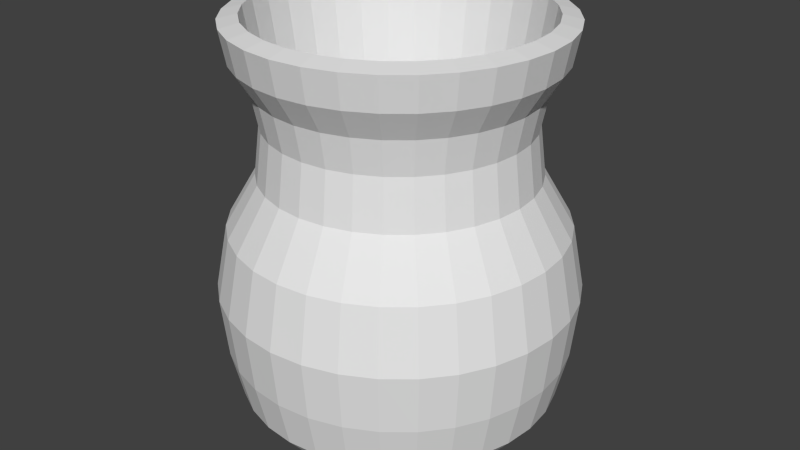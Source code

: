 # Source: vase.blend  (saved by Blender 2.73.0; exported with 4.5.12 LTS)
import bpy
from mathutils import Matrix  # noqa: F401  (used for matrix-valued properties, if any)

bpy.ops.wm.read_factory_settings(use_empty=True)
scene = bpy.context.scene
scene.name = 'Scene'

# ---- collections
col_collection_1 = bpy.data.collections.new('Collection 1'); scene.collection.children.link(col_collection_1)

# ---- world
world_world = bpy.data.worlds.new('World'); scene.world = world_world
world_world.color = (0.05088, 0.05088, 0.05088)
world_world.use_sun_shadow = False
world_world.sun_shadow_jitter_overblur = 0.0
world_world.cycles.sampling_method = 'MANUAL'
world_world.cycles.sample_map_resolution = 256

# ---- meshes
me_cylinder = bpy.data.meshes.new('Cylinder')
me_cylinder.from_pydata([(1.052e-07, 0.1271, 0.0007054), (1.022e-07, 0.1498, 0.451), (0.02479, 0.1246, 0.0007054), (0.02923, 0.1469, 0.451), (0.04863, 0.1174, 0.0007054), (0.05733, 0.1384, 0.451), (0.0706, 0.1057, 0.0007054), (0.08323, 0.1246, 0.451), (0.08986, 0.08986, 0.0007054), (0.1059, 0.1059, 0.451), (0.1057, 0.0706, 0.0007054), (0.1246, 0.08323, 0.451), (0.1174, 0.04863, 0.0007054), (0.1384, 0.05733, 0.451), (0.1246, 0.02479, 0.0007054), (0.1469, 0.02923, 0.451), (0.1271, 2.513e-07, 0.0007054), (0.1498, 2.465e-07, 0.451), (0.1246, -0.02479, 0.0007054), (0.1469, -0.02923, 0.451), (0.1174, -0.04863, 0.0007054), (0.1384, -0.05733, 0.451), (0.1057, -0.0706, 0.0007054), (0.1246, -0.08323, 0.451), (0.08986, -0.08986, 0.0007054), (0.1059, -0.1059, 0.451), (0.0706, -0.1057, 0.0007054), (0.08323, -0.1246, 0.451), (0.04863, -0.1174, 0.0007054), (0.05733, -0.1384, 0.451), (0.02479, -0.1246, 0.0007054), (0.02923, -0.1469, 0.451), (6.375e-08, -0.1271, 0.0007054), (5.341e-08, -0.1498, 0.451), (-0.02479, -0.1246, 0.0007054), (-0.02923, -0.1469, 0.451), (-0.04863, -0.1174, 0.0007054), (-0.05733, -0.1384, 0.451), (-0.0706, -0.1057, 0.0007054), (-0.08323, -0.1246, 0.451), (-0.08986, -0.08986, 0.0007054), (-0.1059, -0.1059, 0.451), (-0.1057, -0.0706, 0.0007054), (-0.1246, -0.08323, 0.451), (-0.1174, -0.04863, 0.0007054), (-0.1384, -0.05733, 0.451), (-0.1246, -0.02479, 0.0007054), (-0.1469, -0.02923, 0.451), (-0.1271, 3.644e-07, 0.0007054), (-0.1498, 3.799e-07, 0.451), (-0.1246, 0.02479, 0.0007054), (-0.1469, 0.02923, 0.451), (-0.1174, 0.04863, 0.0007054), (-0.1384, 0.05733, 0.451), (-0.1057, 0.0706, 0.0007054), (-0.1246, 0.08323, 0.451), (-0.08986, 0.08986, 0.0007054), (-0.1059, 0.1059, 0.451), (-0.0706, 0.1057, 0.0007054), (-0.08323, 0.1246, 0.451), (-0.04863, 0.1174, 0.0007054), (-0.05733, 0.1384, 0.451), (-0.02479, 0.1246, 0.0007054), (-0.02923, 0.1469, 0.451), (1.003e-07, 0.1701, 0.05197), (9.881e-08, 0.182, 0.1032), (9.801e-08, 0.1886, 0.167), (9.96e-08, 0.1755, 0.2343), (9.637e-08, 0.1435, 0.2892), (9.691e-08, 0.1369, 0.3422), (9.631e-08, 0.1442, 0.3795), (1.011e-07, 0.1635, 0.4108), (1e-07, 0.1701, 0.4463), (0.03319, 0.1668, 0.4463), (0.0319, 0.1604, 0.4108), (0.02813, 0.1414, 0.3795), (0.02672, 0.1343, 0.3422), (0.02799, 0.1407, 0.2892), (0.03425, 0.1722, 0.2343), (0.03679, 0.185, 0.167), (0.03551, 0.1785, 0.1032), (0.03318, 0.1668, 0.05197), (0.0651, 0.1572, 0.4463), (0.06258, 0.1511, 0.4108), (0.05517, 0.1332, 0.3795), (0.05241, 0.1265, 0.3422), (0.0549, 0.1325, 0.2892), (0.06718, 0.1622, 0.2343), (0.07217, 0.1742, 0.167), (0.06965, 0.1681, 0.1032), (0.06508, 0.1571, 0.05197), (0.09451, 0.1414, 0.4463), (0.09085, 0.136, 0.4108), (0.0801, 0.1199, 0.3795), (0.07608, 0.1139, 0.3422), (0.0797, 0.1193, 0.2892), (0.09753, 0.146, 0.2343), (0.1048, 0.1568, 0.167), (0.1011, 0.1513, 0.1032), (0.09449, 0.1414, 0.05197), (0.1203, 0.1203, 0.4463), (0.1156, 0.1156, 0.4108), (0.1019, 0.1019, 0.3795), (0.09684, 0.09684, 0.3422), (0.1014, 0.1014, 0.2892), (0.1241, 0.1241, 0.2343), (0.1333, 0.1333, 0.167), (0.1287, 0.1287, 0.1032), (0.1203, 0.1203, 0.05197), (0.1414, 0.09451, 0.4463), (0.136, 0.09085, 0.4108), (0.1199, 0.0801, 0.3795), (0.1139, 0.07608, 0.3422), (0.1193, 0.0797, 0.2892), (0.146, 0.09753, 0.2343), (0.1568, 0.1048, 0.167), (0.1513, 0.1011, 0.1032), (0.1414, 0.09449, 0.05197), (0.1572, 0.0651, 0.4463), (0.1511, 0.06258, 0.4108), (0.1332, 0.05517, 0.3795), (0.1265, 0.05241, 0.3422), (0.1325, 0.0549, 0.2892), (0.1622, 0.06718, 0.2343), (0.1742, 0.07217, 0.167), (0.1681, 0.06965, 0.1032), (0.1571, 0.06508, 0.05197), (0.1668, 0.03319, 0.4463), (0.1604, 0.0319, 0.4108), (0.1414, 0.02813, 0.3795), (0.1343, 0.02672, 0.3422), (0.1407, 0.02799, 0.2892), (0.1722, 0.03425, 0.2343), (0.185, 0.03679, 0.167), (0.1785, 0.03551, 0.1032), (0.1668, 0.03318, 0.05197), (0.1701, 2.422e-07, 0.4463), (0.1635, 2.436e-07, 0.4108), (0.1442, 2.485e-07, 0.3795), (0.1369, 2.5e-07, 0.3422), (0.1435, 2.487e-07, 0.2892), (0.1755, 2.411e-07, 0.2343), (0.1886, 2.384e-07, 0.167), (0.182, 2.398e-07, 0.1032), (0.1701, 2.423e-07, 0.05197), (0.1668, -0.03319, 0.4463), (0.1604, -0.0319, 0.4108), (0.1414, -0.02813, 0.3795), (0.1343, -0.02672, 0.3422), (0.1407, -0.02799, 0.2892), (0.1722, -0.03425, 0.2343), (0.185, -0.03679, 0.167), (0.1785, -0.03551, 0.1032), (0.1668, -0.03318, 0.05197), (0.1572, -0.0651, 0.4463), (0.1511, -0.06258, 0.4108), (0.1332, -0.05517, 0.3795), (0.1265, -0.05241, 0.3422), (0.1325, -0.0549, 0.2892), (0.1622, -0.06718, 0.2343), (0.1742, -0.07217, 0.167), (0.1681, -0.06965, 0.1032), (0.1571, -0.06508, 0.05197), (0.1414, -0.09451, 0.4463), (0.136, -0.09085, 0.4108), (0.1199, -0.0801, 0.3795), (0.1139, -0.07608, 0.3422), (0.1193, -0.0797, 0.2892), (0.146, -0.09752, 0.2343), (0.1568, -0.1048, 0.167), (0.1513, -0.1011, 0.1032), (0.1414, -0.09449, 0.05197), (0.1203, -0.1203, 0.4463), (0.1156, -0.1156, 0.4108), (0.1019, -0.1019, 0.3795), (0.09684, -0.09684, 0.3422), (0.1014, -0.1014, 0.2892), (0.1241, -0.1241, 0.2343), (0.1333, -0.1333, 0.167), (0.1287, -0.1287, 0.1032), (0.1203, -0.1203, 0.05197), (0.09451, -0.1414, 0.4463), (0.09085, -0.136, 0.4108), (0.0801, -0.1199, 0.3795), (0.07608, -0.1139, 0.3422), (0.0797, -0.1193, 0.2892), (0.09753, -0.146, 0.2343), (0.1048, -0.1568, 0.167), (0.1011, -0.1513, 0.1032), (0.09449, -0.1414, 0.05197), (0.0651, -0.1572, 0.4463), (0.06258, -0.1511, 0.4108), (0.05517, -0.1332, 0.3795), (0.05241, -0.1265, 0.3422), (0.0549, -0.1325, 0.2892), (0.06718, -0.1622, 0.2343), (0.07217, -0.1742, 0.167), (0.06965, -0.1681, 0.1032), (0.06508, -0.1571, 0.05197), (0.03319, -0.1668, 0.4463), (0.0319, -0.1604, 0.4108), (0.02813, -0.1414, 0.3795), (0.02672, -0.1343, 0.3422), (0.02799, -0.1407, 0.2892), (0.03425, -0.1722, 0.2343), (0.03679, -0.185, 0.167), (0.03551, -0.1785, 0.1032), (0.03318, -0.1668, 0.05197), (4.457e-08, -0.1701, 0.4463), (4.777e-08, -0.1635, 0.4108), (4.933e-08, -0.1442, 0.3795), (5.229e-08, -0.1369, 0.3422), (4.963e-08, -0.1435, 0.2892), (4.24e-08, -0.1755, 0.2343), (3.656e-08, -0.1886, 0.167), (3.951e-08, -0.182, 0.1032), (4.484e-08, -0.1701, 0.05197), (-0.03319, -0.1668, 0.4463), (-0.0319, -0.1604, 0.4108), (-0.02813, -0.1414, 0.3795), (-0.02672, -0.1343, 0.3422), (-0.02799, -0.1407, 0.2892), (-0.03425, -0.1722, 0.2343), (-0.03679, -0.185, 0.167), (-0.03551, -0.1785, 0.1032), (-0.03318, -0.1668, 0.05197), (-0.0651, -0.1572, 0.4463), (-0.06258, -0.1511, 0.4108), (-0.05517, -0.1332, 0.3795), (-0.05241, -0.1265, 0.3422), (-0.0549, -0.1325, 0.2892), (-0.06718, -0.1622, 0.2343), (-0.07217, -0.1742, 0.167), (-0.06965, -0.1681, 0.1032), (-0.06508, -0.1571, 0.05197), (-0.09451, -0.1414, 0.4463), (-0.09085, -0.136, 0.4108), (-0.0801, -0.1199, 0.3795), (-0.07608, -0.1139, 0.3422), (-0.0797, -0.1193, 0.2892), (-0.09753, -0.146, 0.2343), (-0.1048, -0.1568, 0.167), (-0.1011, -0.1513, 0.1032), (-0.09449, -0.1414, 0.05197), (-0.1203, -0.1203, 0.4463), (-0.1156, -0.1156, 0.4108), (-0.1019, -0.1019, 0.3795), (-0.09684, -0.09684, 0.3422), (-0.1014, -0.1014, 0.2892), (-0.1241, -0.1241, 0.2343), (-0.1333, -0.1333, 0.167), (-0.1287, -0.1287, 0.1032), (-0.1203, -0.1203, 0.05197), (-0.1414, -0.09451, 0.4463), (-0.136, -0.09085, 0.4108), (-0.1199, -0.0801, 0.3795), (-0.1139, -0.07608, 0.3422), (-0.1193, -0.0797, 0.2892), (-0.146, -0.09752, 0.2343), (-0.1568, -0.1048, 0.167), (-0.1513, -0.1011, 0.1032), (-0.1414, -0.09449, 0.05197), (-0.1572, -0.0651, 0.4463), (-0.1511, -0.06258, 0.4108), (-0.1332, -0.05517, 0.3795), (-0.1265, -0.05241, 0.3422), (-0.1325, -0.0549, 0.2892), (-0.1622, -0.06718, 0.2343), (-0.1742, -0.07217, 0.167), (-0.1681, -0.06965, 0.1032), (-0.1571, -0.06508, 0.05197), (-0.1668, -0.03319, 0.4463), (-0.1604, -0.0319, 0.4108), (-0.1414, -0.02813, 0.3795), (-0.1343, -0.02672, 0.3422), (-0.1407, -0.02799, 0.2892), (-0.1722, -0.03425, 0.2343), (-0.185, -0.03679, 0.167), (-0.1785, -0.03551, 0.1032), (-0.1668, -0.03318, 0.05197), (-0.1701, 3.936e-07, 0.4463), (-0.1635, 3.892e-07, 0.4108), (-0.1442, 3.769e-07, 0.3795), (-0.1369, 3.719e-07, 0.3422), (-0.1435, 3.764e-07, 0.2892), (-0.1755, 3.974e-07, 0.2343), (-0.1886, 4.063e-07, 0.167), (-0.182, 4.018e-07, 0.1032), (-0.1701, 3.937e-07, 0.05197), (-0.1668, 0.03319, 0.4463), (-0.1604, 0.0319, 0.4108), (-0.1414, 0.02813, 0.3795), (-0.1343, 0.02672, 0.3422), (-0.1407, 0.02799, 0.2892), (-0.1722, 0.03425, 0.2343), (-0.185, 0.03679, 0.167), (-0.1785, 0.03551, 0.1032), (-0.1668, 0.03318, 0.05197), (-0.1572, 0.0651, 0.4463), (-0.1511, 0.06258, 0.4108), (-0.1332, 0.05518, 0.3795), (-0.1265, 0.05241, 0.3422), (-0.1325, 0.0549, 0.2892), (-0.1622, 0.06718, 0.2343), (-0.1742, 0.07217, 0.167), (-0.1681, 0.06965, 0.1032), (-0.1571, 0.06508, 0.05197), (-0.1414, 0.09451, 0.4463), (-0.136, 0.09085, 0.4108), (-0.1199, 0.0801, 0.3795), (-0.1139, 0.07608, 0.3422), (-0.1193, 0.0797, 0.2892), (-0.146, 0.09753, 0.2343), (-0.1568, 0.1048, 0.167), (-0.1513, 0.1011, 0.1032), (-0.1414, 0.09449, 0.05197), (-0.1203, 0.1203, 0.4463), (-0.1156, 0.1156, 0.4108), (-0.1019, 0.1019, 0.3795), (-0.09684, 0.09684, 0.3422), (-0.1014, 0.1014, 0.2892), (-0.1241, 0.1241, 0.2343), (-0.1333, 0.1333, 0.167), (-0.1287, 0.1287, 0.1032), (-0.1203, 0.1203, 0.05197), (-0.09451, 0.1414, 0.4463), (-0.09085, 0.136, 0.4108), (-0.0801, 0.1199, 0.3795), (-0.07608, 0.1139, 0.3422), (-0.0797, 0.1193, 0.2892), (-0.09752, 0.146, 0.2343), (-0.1048, 0.1568, 0.167), (-0.1011, 0.1513, 0.1032), (-0.09449, 0.1414, 0.05197), (-0.0651, 0.1572, 0.4463), (-0.06258, 0.1511, 0.4108), (-0.05517, 0.1332, 0.3795), (-0.05241, 0.1265, 0.3422), (-0.0549, 0.1325, 0.2892), (-0.06718, 0.1622, 0.2343), (-0.07217, 0.1742, 0.167), (-0.06965, 0.1681, 0.1032), (-0.06508, 0.1571, 0.05197), (-0.03319, 0.1668, 0.4463), (-0.0319, 0.1604, 0.4108), (-0.02813, 0.1414, 0.3795), (-0.02672, 0.1343, 0.3422), (-0.02799, 0.1407, 0.2892), (-0.03425, 0.1722, 0.2343), (-0.03679, 0.185, 0.167), (-0.03551, 0.1785, 0.1032), (-0.03318, 0.1668, 0.05197), (1.264e-07, 0.09402, 0.09231), (0.01834, 0.09221, 0.09231), (0.03598, 0.08686, 0.09231), (0.05223, 0.07817, 0.09231), (0.06648, 0.06648, 0.09231), (0.07817, 0.05223, 0.09231), (0.08686, 0.03598, 0.09231), (0.09221, 0.01834, 0.09231), (0.09402, 2.582e-07, 0.09231), (0.09221, -0.01834, 0.09231), (0.08686, -0.03598, 0.09231), (0.07817, -0.05223, 0.09231), (0.06648, -0.06648, 0.09231), (0.05223, -0.07817, 0.09231), (0.03598, -0.08686, 0.09231), (0.01834, -0.09221, 0.09231), (9.573e-08, -0.09402, 0.09231), (-0.01834, -0.09221, 0.09231), (-0.03598, -0.08686, 0.09231), (-0.05223, -0.07817, 0.09231), (-0.06648, -0.06648, 0.09231), (-0.07817, -0.05223, 0.09231), (-0.08686, -0.03598, 0.09231), (-0.09221, -0.01834, 0.09231), (-0.09402, 3.418e-07, 0.09231), (-0.09221, 0.01834, 0.09231), (-0.08686, 0.03598, 0.09231), (-0.07817, 0.05223, 0.09231), (-0.06648, 0.06648, 0.09231), (-0.05223, 0.07817, 0.09231), (-0.03598, 0.08686, 0.09231), (-0.01834, 0.09221, 0.09231)], [], [(72, 1, 3, 73), (73, 3, 5, 82), (82, 5, 7, 91), (91, 7, 9, 100), (100, 9, 11, 109), (109, 11, 13, 118), (118, 13, 15, 127), (127, 15, 17, 136), (136, 17, 19, 145), (145, 19, 21, 154), (154, 21, 23, 163), (163, 23, 25, 172), (172, 25, 27, 181), (181, 27, 29, 190), (190, 29, 31, 199), (199, 31, 33, 208), (208, 33, 35, 217), (217, 35, 37, 226), (226, 37, 39, 235), (235, 39, 41, 244), (244, 41, 43, 253), (253, 43, 45, 262), (262, 45, 47, 271), (271, 47, 49, 280), (280, 49, 51, 289), (289, 51, 53, 298), (298, 53, 55, 307), (307, 55, 57, 316), (316, 57, 59, 325), (325, 59, 61, 334), (53, 51, 377, 378), (343, 63, 1, 72), (334, 61, 63, 343), (0, 2, 4, 6, 8, 10, 12, 14, 16, 18, 20, 22, 24, 26, 28, 30, 32, 34, 36, 38, 40, 42, 44, 46, 48, 50, 52, 54, 56, 58, 60, 62), (60, 342, 351, 62), (342, 341, 350, 351), (341, 340, 349, 350), (340, 339, 348, 349), (339, 338, 347, 348), (338, 337, 346, 347), (337, 336, 345, 346), (336, 335, 344, 345), (335, 334, 343, 344), (62, 351, 64, 0), (351, 350, 65, 64), (350, 349, 66, 65), (349, 348, 67, 66), (348, 347, 68, 67), (347, 346, 69, 68), (346, 345, 70, 69), (345, 344, 71, 70), (344, 343, 72, 71), (58, 333, 342, 60), (333, 332, 341, 342), (332, 331, 340, 341), (331, 330, 339, 340), (330, 329, 338, 339), (329, 328, 337, 338), (328, 327, 336, 337), (327, 326, 335, 336), (326, 325, 334, 335), (56, 324, 333, 58), (324, 323, 332, 333), (323, 322, 331, 332), (322, 321, 330, 331), (321, 320, 329, 330), (320, 319, 328, 329), (319, 318, 327, 328), (318, 317, 326, 327), (317, 316, 325, 326), (54, 315, 324, 56), (315, 314, 323, 324), (314, 313, 322, 323), (313, 312, 321, 322), (312, 311, 320, 321), (311, 310, 319, 320), (310, 309, 318, 319), (309, 308, 317, 318), (308, 307, 316, 317), (52, 306, 315, 54), (306, 305, 314, 315), (305, 304, 313, 314), (304, 303, 312, 313), (303, 302, 311, 312), (302, 301, 310, 311), (301, 300, 309, 310), (300, 299, 308, 309), (299, 298, 307, 308), (50, 297, 306, 52), (297, 296, 305, 306), (296, 295, 304, 305), (295, 294, 303, 304), (294, 293, 302, 303), (293, 292, 301, 302), (292, 291, 300, 301), (291, 290, 299, 300), (290, 289, 298, 299), (48, 288, 297, 50), (288, 287, 296, 297), (287, 286, 295, 296), (286, 285, 294, 295), (285, 284, 293, 294), (284, 283, 292, 293), (283, 282, 291, 292), (282, 281, 290, 291), (281, 280, 289, 290), (46, 279, 288, 48), (279, 278, 287, 288), (278, 277, 286, 287), (277, 276, 285, 286), (276, 275, 284, 285), (275, 274, 283, 284), (274, 273, 282, 283), (273, 272, 281, 282), (272, 271, 280, 281), (44, 270, 279, 46), (270, 269, 278, 279), (269, 268, 277, 278), (268, 267, 276, 277), (267, 266, 275, 276), (266, 265, 274, 275), (265, 264, 273, 274), (264, 263, 272, 273), (263, 262, 271, 272), (42, 261, 270, 44), (261, 260, 269, 270), (260, 259, 268, 269), (259, 258, 267, 268), (258, 257, 266, 267), (257, 256, 265, 266), (256, 255, 264, 265), (255, 254, 263, 264), (254, 253, 262, 263), (40, 252, 261, 42), (252, 251, 260, 261), (251, 250, 259, 260), (250, 249, 258, 259), (249, 248, 257, 258), (248, 247, 256, 257), (247, 246, 255, 256), (246, 245, 254, 255), (245, 244, 253, 254), (38, 243, 252, 40), (243, 242, 251, 252), (242, 241, 250, 251), (241, 240, 249, 250), (240, 239, 248, 249), (239, 238, 247, 248), (238, 237, 246, 247), (237, 236, 245, 246), (236, 235, 244, 245), (36, 234, 243, 38), (234, 233, 242, 243), (233, 232, 241, 242), (232, 231, 240, 241), (231, 230, 239, 240), (230, 229, 238, 239), (229, 228, 237, 238), (228, 227, 236, 237), (227, 226, 235, 236), (34, 225, 234, 36), (225, 224, 233, 234), (224, 223, 232, 233), (223, 222, 231, 232), (222, 221, 230, 231), (221, 220, 229, 230), (220, 219, 228, 229), (219, 218, 227, 228), (218, 217, 226, 227), (32, 216, 225, 34), (216, 215, 224, 225), (215, 214, 223, 224), (214, 213, 222, 223), (213, 212, 221, 222), (212, 211, 220, 221), (211, 210, 219, 220), (210, 209, 218, 219), (209, 208, 217, 218), (30, 207, 216, 32), (207, 206, 215, 216), (206, 205, 214, 215), (205, 204, 213, 214), (204, 203, 212, 213), (203, 202, 211, 212), (202, 201, 210, 211), (201, 200, 209, 210), (200, 199, 208, 209), (28, 198, 207, 30), (198, 197, 206, 207), (197, 196, 205, 206), (196, 195, 204, 205), (195, 194, 203, 204), (194, 193, 202, 203), (193, 192, 201, 202), (192, 191, 200, 201), (191, 190, 199, 200), (26, 189, 198, 28), (189, 188, 197, 198), (188, 187, 196, 197), (187, 186, 195, 196), (186, 185, 194, 195), (185, 184, 193, 194), (184, 183, 192, 193), (183, 182, 191, 192), (182, 181, 190, 191), (24, 180, 189, 26), (180, 179, 188, 189), (179, 178, 187, 188), (178, 177, 186, 187), (177, 176, 185, 186), (176, 175, 184, 185), (175, 174, 183, 184), (174, 173, 182, 183), (173, 172, 181, 182), (22, 171, 180, 24), (171, 170, 179, 180), (170, 169, 178, 179), (169, 168, 177, 178), (168, 167, 176, 177), (167, 166, 175, 176), (166, 165, 174, 175), (165, 164, 173, 174), (164, 163, 172, 173), (20, 162, 171, 22), (162, 161, 170, 171), (161, 160, 169, 170), (160, 159, 168, 169), (159, 158, 167, 168), (158, 157, 166, 167), (157, 156, 165, 166), (156, 155, 164, 165), (155, 154, 163, 164), (18, 153, 162, 20), (153, 152, 161, 162), (152, 151, 160, 161), (151, 150, 159, 160), (150, 149, 158, 159), (149, 148, 157, 158), (148, 147, 156, 157), (147, 146, 155, 156), (146, 145, 154, 155), (16, 144, 153, 18), (144, 143, 152, 153), (143, 142, 151, 152), (142, 141, 150, 151), (141, 140, 149, 150), (140, 139, 148, 149), (139, 138, 147, 148), (138, 137, 146, 147), (137, 136, 145, 146), (14, 135, 144, 16), (135, 134, 143, 144), (134, 133, 142, 143), (133, 132, 141, 142), (132, 131, 140, 141), (131, 130, 139, 140), (130, 129, 138, 139), (129, 128, 137, 138), (128, 127, 136, 137), (12, 126, 135, 14), (126, 125, 134, 135), (125, 124, 133, 134), (124, 123, 132, 133), (123, 122, 131, 132), (122, 121, 130, 131), (121, 120, 129, 130), (120, 119, 128, 129), (119, 118, 127, 128), (10, 117, 126, 12), (117, 116, 125, 126), (116, 115, 124, 125), (115, 114, 123, 124), (114, 113, 122, 123), (113, 112, 121, 122), (112, 111, 120, 121), (111, 110, 119, 120), (110, 109, 118, 119), (8, 108, 117, 10), (108, 107, 116, 117), (107, 106, 115, 116), (106, 105, 114, 115), (105, 104, 113, 114), (104, 103, 112, 113), (103, 102, 111, 112), (102, 101, 110, 111), (101, 100, 109, 110), (6, 99, 108, 8), (99, 98, 107, 108), (98, 97, 106, 107), (97, 96, 105, 106), (96, 95, 104, 105), (95, 94, 103, 104), (94, 93, 102, 103), (93, 92, 101, 102), (92, 91, 100, 101), (4, 90, 99, 6), (90, 89, 98, 99), (89, 88, 97, 98), (88, 87, 96, 97), (87, 86, 95, 96), (86, 85, 94, 95), (85, 84, 93, 94), (84, 83, 92, 93), (83, 82, 91, 92), (2, 81, 90, 4), (81, 80, 89, 90), (80, 79, 88, 89), (79, 78, 87, 88), (78, 77, 86, 87), (77, 76, 85, 86), (76, 75, 84, 85), (75, 74, 83, 84), (74, 73, 82, 83), (0, 64, 81, 2), (64, 65, 80, 81), (65, 66, 79, 80), (66, 67, 78, 79), (67, 68, 77, 78), (68, 69, 76, 77), (69, 70, 75, 76), (70, 71, 74, 75), (71, 72, 73, 74), (353, 352, 383, 382, 381, 380, 379, 378, 377, 376, 375, 374, 373, 372, 371, 370, 369, 368, 367, 366, 365, 364, 363, 362, 361, 360, 359, 358, 357, 356, 355, 354), (9, 7, 355, 356), (31, 29, 366, 367), (59, 57, 380, 381), (37, 35, 369, 370), (15, 13, 358, 359), (1, 63, 383, 352), (43, 41, 372, 373), (21, 19, 361, 362), (49, 47, 375, 376), (5, 3, 353, 354), (27, 25, 364, 365), (55, 53, 378, 379), (11, 9, 356, 357), (33, 31, 367, 368), (61, 59, 381, 382), (39, 37, 370, 371), (3, 1, 352, 353), (17, 15, 359, 360), (45, 43, 373, 374), (23, 21, 362, 363), (51, 49, 376, 377), (7, 5, 354, 355), (29, 27, 365, 366), (57, 55, 379, 380), (35, 33, 368, 369), (13, 11, 357, 358), (63, 61, 382, 383), (41, 39, 371, 372), (19, 17, 360, 361), (47, 45, 374, 375), (25, 23, 363, 364)])
me_cylinder.use_remesh_preserve_volume = False
me_cylinder.use_remesh_preserve_attributes = False
me_cylinder.use_mirror_vertex_groups = False
me_cylinder.update()

# ---- objects
ob_cylinder = bpy.data.objects.new('Cylinder', me_cylinder)

# ---- transforms, parenting, visibility, modifiers, constraints
ob_cylinder.location = (0.0, 0.0, 0.0)
ob_cylinder.lineart.crease_threshold = 0.0

# ---- collection membership
col_collection_1.objects.link(ob_cylinder)

# ---- scene / render settings (as saved in the file)
scene.frame_start = 1; scene.frame_end = 250; scene.frame_set(13)
scene.render.engine = 'BLENDER_EEVEE_NEXT'
scene.render.resolution_percentage = 50
scene.render.dither_intensity = 0.0
scene.cycles.use_denoising = False
scene.cycles.samples = 10
scene.cycles.sampling_pattern = 'TABULATED_SOBOL'
scene.cycles.light_sampling_threshold = 0.0
scene.cycles.use_adaptive_sampling = False
scene.cycles.use_light_tree = False
scene.cycles.blur_glossy = 0.0
scene.cycles.pixel_filter_type = 'GAUSSIAN'
scene.cycles.sample_clamp_indirect = 0.0
scene.view_settings.view_transform = 'Standard'
bpy.context.view_layer.update()

# ---- added for rendering (the .blend has no active camera and no usable light): camera, sun
cam_auto = bpy.data.cameras.new('AutoCamera')
cam_auto.lens = 50.0
cam_auto.sensor_width = 36.0
cam_auto.clip_end = 1000.0
ob_auto_camera = bpy.data.objects.new('AutoCamera', cam_auto)
scene.collection.objects.link(ob_auto_camera)
ob_auto_camera.location = (0.645885, -0.775062, 0.742585)
ob_auto_camera.rotation_euler = (1.09748, -7.21219e-08, 0.694738)
scene.camera = ob_auto_camera
light_auto_sun = bpy.data.lights.new('AutoSun', 'SUN')
light_auto_sun.energy = 3.0
light_auto_sun.angle = 0.0523599
ob_auto_sun = bpy.data.objects.new('AutoSun', light_auto_sun)
scene.collection.objects.link(ob_auto_sun)
ob_auto_sun.rotation_euler = (0.872665, 0.174533, 0.523599)
bpy.context.view_layer.update()
